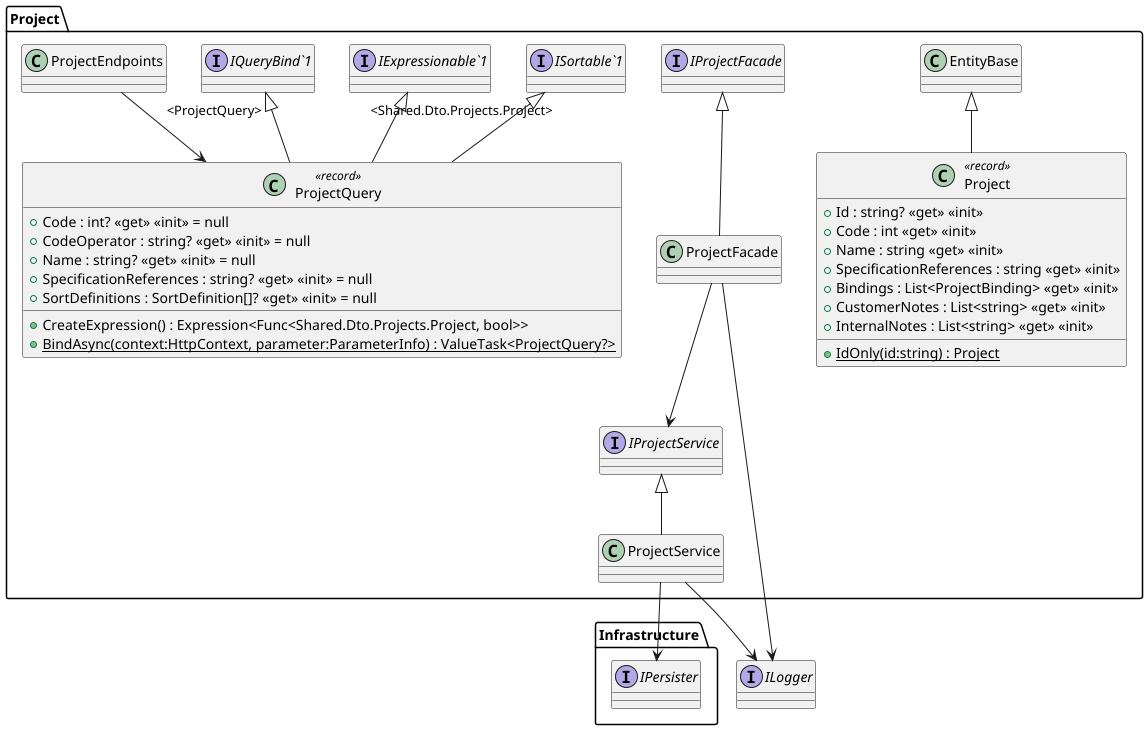

The diagram above was rendered by PlantUML. Its source (embedded in the PNG):
@startuml
' Default direction is top down (vertical)

package "Project" {
'  !include CalcoloCostiAutomation.Project.Extension/ProjectHelper.puml
  !include CalcoloCostiAutomation.Project.Extension/ProjectEndpoints.puml
  !include CalcoloCostiAutomation.Project.Extension/ProjectQuery.puml
  !include CalcoloCostiAutomation.Project/Facade/ProjectFacade.puml
  !include CalcoloCostiAutomation.Project/Facade/IProjectFacade.puml
  !include CalcoloCostiAutomation.Project/Service/IProjectService.puml
  !include CalcoloCostiAutomation.Project/Service/ProjectService.puml
  !include CalcoloCostiAutomation.Shared/Dto/Projects/Project.puml
}

package "Infrastructure" {
    interface IPersister
}
interface "ILogger" {}

ProjectEndpoints -down-> ProjectQuery 

ProjectFacade -down-> IProjectService
ProjectFacade -down-> ILogger
ProjectService -down->  IPersister
ProjectService -down-> ILogger

@enduml